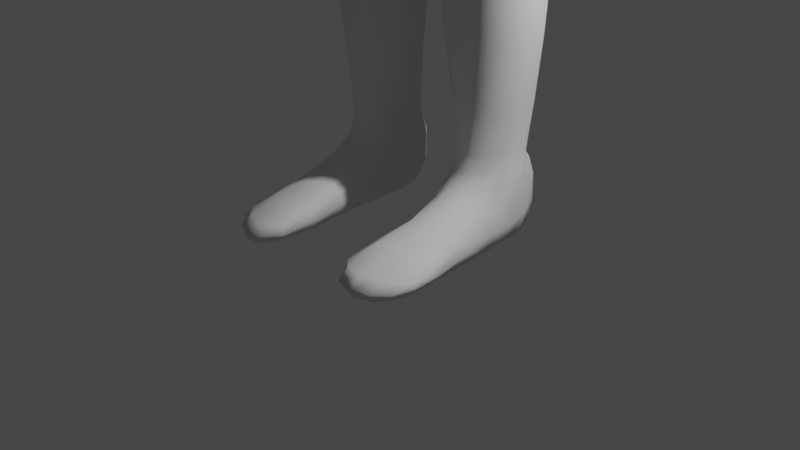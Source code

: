 # Source: HumanBodyMaleTemplateWithRig.blend  (saved by Blender 2.82.7; exported with 4.5.12 LTS)
import bpy
from mathutils import Matrix  # noqa: F401  (used for matrix-valued properties, if any)

bpy.ops.wm.read_factory_settings(use_empty=True)
scene = bpy.context.scene
scene.name = 'Scene'

# ---- collections
col_collection = bpy.data.collections.new('Collection'); scene.collection.children.link(col_collection)

# ---- world
world_world = bpy.data.worlds.new('World'); scene.world = world_world
world_world.use_nodes = True; world_world.node_tree.nodes.clear()
_N = world_world.node_tree.nodes; _L = world_world.node_tree.links
n0 = _N.new('ShaderNodeOutputWorld'); n0.name = 'World Output'; n0.location = (300, 300)
n1 = _N.new('ShaderNodeBackground'); n1.name = 'Background'; n1.location = (10, 300)
n1.inputs[0].default_value = (0.05088, 0.05088, 0.05088, 1.0)
_L.new(n1.outputs[0], n0.inputs[0])
n0.is_active_output = True
world_world.color = (0.05088, 0.05088, 0.05088)
world_world.use_sun_shadow = False
world_world.sun_shadow_jitter_overblur = 0.0

# ---- cameras
cam_camera = bpy.data.cameras.new('Camera')
cam_camera.clip_end = 100.0
cam_camera.ortho_scale = 7.314

# ---- lights
light_light = bpy.data.lights.new('Light', 'POINT')
light_light.transmission_factor = 0.0
light_light.energy = 1000.0
light_light.shadow_soft_size = 0.1
light_light.shadow_maximum_resolution = 0.006
light_light.use_absolute_resolution = True

# ---- meshes
me_roundcube_008 = bpy.data.meshes.new('Roundcube.008')
me_roundcube_008.from_pydata([(0.4348, 0.5788, -5.095), (0.2372, 0.7233, -5.077), (0.5024, 0.6144, -4.882), (0.289, 0.8053, -4.871), (0.557, 0.6695, -4.641), (0.3066, 0.913, -4.616), (0.58, 0.6632, -4.364), (0.3044, 0.9174, -4.29), (0.09257, -0.2877, -5.679), (0.1429, -0.7078, -5.487), (0.1932, -0.8046, -5.363), (0.1296, -0.8469, -4.899), (0.1393, -0.7304, -4.65), (0.06633, -0.6896, -4.422), (0.4774, -0.3949, -5.242), (0.5186, -0.1316, -5.191), (0.4964, 0.208, -5.166), (0.4762, 0.4554, -5.108), (0.5476, -0.3719, -5.022), (0.5888, -0.1406, -4.97), (0.5714, 0.2244, -5.016), (0.5672, 0.4532, -4.871), (0.5236, -0.5303, -4.666), (0.5944, -0.442, -4.572), (0.7258, 0.3792, -4.437), (0.6245, 0.5018, -4.626), (0.5844, -0.4426, -4.409), (0.6896, 0.1884, -4.261), (0.653, 0.4711, -4.351), (0.3792, -0.03855, -5.436), (0.6354, -0.06669, -4.046), (0.709, 0.2271, -4.378), (0.6481, 0.02647, -4.631), (0.5864, 0.6148, -4.142), (0.3204, 0.7582, -3.962), (0.3933, -0.1681, -5.404), (0.3543, -0.3596, -5.433), (0.6304, 0.4732, -4.072), (0.3511, 0.4977, -3.735), (0.6648, 0.1347, -4.004), (0.3774, 0.04237, -3.642), (0.5417, -0.5587, -4.275), (0.3038, -0.4153, -3.832), (0.4905, -0.5692, -4.136), (0.2297, -0.6362, -4.042), (0.1664, -0.7951, -4.782), (0.5575, -0.475, -4.777), (0.1626, -0.7458, -4.234), (0.4552, -0.6261, -4.214), (0.6237, -0.237, -4.65), (0.626, -0.2395, -4.364), (0.5769, -0.3376, -4.117), (0.209, -0.6625, -4.486), (0.1654, -0.6697, -4.436), (0.3761, -0.6133, -4.504), (0.4414, -0.5813, -4.472), (0.4557, -0.5785, -4.434), (0.4247, -0.5954, -4.402), (0.2016, -0.6793, -4.392), (0.3556, -0.6228, -4.38), (0.353, 0.6674, -5.083), (0.4072, 0.7338, -4.879), (0.4472, 0.8145, -4.633), (0.4646, 0.8069, -4.333), (0.4873, 0.683, -4.052), (0.2695, -0.548, -5.47), (0.179, -0.2431, -5.645), (0.3707, -0.6312, -5.292), (0.2912, -0.7266, -4.962), (0.3741, -0.6345, -4.836), (0.392, -0.6058, -4.081), (0.1168, -0.4854, -5.55), (0.5275, 0.4937, -3.876), (0.5762, 0.09013, -3.789), (0.477, -0.3659, -3.926), (0.348, -0.6307, -4.703), (0.3238, -0.6799, -4.201), (0.2882, -0.6494, -4.504), (0.2743, -0.67, -4.372), (0.4637, -0.5426, -4.576), (0.1677, -0.6473, -4.557), (0.1039, -0.6513, -4.425), (0.4969, -0.5608, -4.342), (0.5301, -0.5033, -4.426), (0.5268, -0.4944, -4.515), (0.1636, -0.6797, -4.312), (0.4197, -0.6073, -4.294), (0.297, -0.6549, -4.29), (0.3234, -0.6102, -4.598), (0.3208, -0.1122, -5.535), (0.2551, -0.1896, -5.593), (0.06584, -0.9432, -4.882), (0.06399, -0.9268, -4.787), (0.049, -0.829, -4.645), (0.02414, -0.7389, -4.425), (0.06384, -0.7591, -4.195), (0.08928, -0.66, -4.02), (0.3696, -0.7068, -5.097), (0.4474, -0.5223, -5.048), (0.3228, -0.7337, -5.233), (0.07192, -0.8845, -5.119), (0.1844, -0.8015, -5.289), (0.1708, -0.855, -5.117), (0.2238, -0.82, -5.129), (0.1844, -0.8352, -5.159), (0.08972, -0.8617, -5.191), (0.2346, -0.8114, -5.047), (0.1071, -0.8675, -5.012), (0.1494, -0.8201, -5.236), (0.2634, -0.7935, -5.189), (0.2989, -0.8011, -5.119), (0.1125, 0.754, -5.079), (0.1535, 0.8426, -4.876), (0.1552, 0.9661, -4.615), (0.1405, 0.9859, -4.267), (0.1455, 0.8121, -3.912), (0.7067, 0.3961, -4.614), (0.5196, 0.07146, -5.165), (0.1607, 0.5173, -3.666), (0.175, 0.01448, -3.577), (0.1334, -0.4439, -3.79), (0.3552, -0.1815, -3.704), (0.5333, -0.1277, -3.828), (0.2199, -0.39, -5.533), (0.3429, -0.1752, -5.466), (0.2967, -0.2772, -5.499), (0.1633, -0.2132, -3.648), (0.6094, 0.09303, -4.934), (0.7209, 0.2379, -4.764), (0.7546, 0.3605, -4.769), (0.7262, 0.2107, -4.645), (0.6463, 0.3699, -4.779), (0.8087, 0.3926, -4.6), (0.7441, 0.2104, -4.438), (0.6686, 0.0251, -4.335), (0.8141, 0.3574, -4.453), (0.486, 0.329, -5.141), (0.576, 0.3344, -4.961), (0.682, 0.3241, -4.268), (0.6586, 0.3242, -4.021), (0.3722, 0.263, -3.649), (0.5545, 0.2907, -3.801), (0.172, 0.252, -3.577), (0.7125, 0.3051, -4.388), (0.663, 0.32, -4.855), (0.7431, 0.3049, -4.815), (0.782, 0.2784, -4.405), (0.7093, 0.3027, -4.888), (0.7434, 0.3864, -4.802), (0.6718, 0.1943, -4.828), (0.6912, 0.1502, -4.606), (0.8054, 0.4261, -4.605), (0.7135, 0.1628, -4.412), (0.8164, 0.3822, -4.418), (0.7634, 0.2616, -4.372), (0.7269, 0.1943, -4.533), (0.7497, 0.2413, -4.626), (0.7599, 0.2487, -4.6), (0.7446, 0.2232, -4.581), (0.7433, 0.2685, -4.703), (0.7785, 0.3574, -4.691), (0.7357, 0.2424, -4.66), (0.7987, 0.3738, -4.59), (0.7553, 0.244, -4.473), (0.7888, 0.3497, -4.475), (0.7649, 0.3149, -4.726), (0.7797, 0.2932, -4.449), (0.7417, 0.2245, -4.521), (0.7547, 0.2652, -4.629), (0.7654, 0.2689, -4.588), (0.7552, 0.2477, -4.553), (0.7773, 0.2925, -4.565), (0.8072, 0.346, -4.55), (0.7989, 0.3224, -4.551), (0.7886, 0.3304, -4.631), (0.7804, 0.3614, -4.622), (0.7681, 0.2953, -4.631), (0.7894, 0.3066, -4.495), (0.7678, 0.2708, -4.516), (0.803, 0.3377, -4.498), (0.7583, 0.4111, -4.605), (0.7256, 0.3366, -4.417), (0.6774, 0.3618, -4.71), (0.7226, 0.3823, -4.519), (0.6568, 0.2799, -4.874), (0.7176, 0.3487, -4.866), (0.7753, 0.3801, -4.422), (0.7718, 0.4172, -4.714), (0.8149, 0.4175, -4.501), (0.7927, 0.3312, -4.375), (0.7145, 0.2061, -4.391), (0.7027, 0.3741, -4.79), (0.7162, 0.2643, -4.408), (0.6602, 0.3369, -4.789), (0.6813, 0.248, -4.886), (0.6799, 0.3009, -4.883), (0.7435, 0.285, -4.376), (0.7631, 0.335, -4.387), (0.6666, 0.2509, -4.884), (0.6882, 0.3391, -4.844), (0.7718, 0.4027, -4.505), (0.7306, 0.395, -4.706), (0.7259, 0.247, -4.389), (0.4132, 0.7499, -5.628), (0.1523, 0.934, -5.622), (0.3803, 0.07514, -5.846), (0.504, 0.5161, -5.64), (0.2224, -0.1081, -5.89), (0.2774, 0.865, -5.627), (0.06176, 0.9688, -5.615), (0.5775, 0.3383, -5.782), (0.0, 0.7779, -5.082), (0.0, 0.8622, -4.878), (0.0, 0.9817, -4.611), (0.0, 1.0, -4.258), (0.0, -0.3153, -5.697), (0.0, -0.7607, -5.493), (0.0, -0.8707, -5.374), (0.0, -0.8826, -4.939), (0.0, 0.8267, -3.901), (0.0, 0.5297, -3.653), (0.0, -0.00103, -3.557), (0.0, -0.4583, -3.783), (0.0, -0.6647, -4.009), (0.0, -0.5242, -5.564), (0.0, -1.005, -4.896), (0.0, -0.9676, -4.794), (0.0, -0.8743, -4.647), (0.0, -0.7531, -4.42), (0.0, -0.7576, -4.183), (0.0, -0.8441, -5.314), (0.0, -0.8583, -5.125), (0.0, -0.8446, -5.208), (0.0, -0.832, -5.266), (0.0, -0.8428, -5.009), (0.0, -0.2307, -3.633), (0.0, 0.2473, -3.557), (0.0, 0.9797, -5.619), (0.3635, 0.07325, -5.484), (0.3916, 0.2523, -5.491), (0.6933, 1.082, -5.996), (0.2884, 1.238, -6.113), (0.2821, -0.4082, -6.359), (1.181, 0.2932, -5.998), (0.9407, 1.037, -5.969), (1.117, 0.03143, -6.15), (0.475, 1.142, -6.007), (0.5644, -0.2918, -6.324), (0.8635, -0.127, -6.249), (0.1169, 1.252, -6.112), (1.066, 0.7492, -5.872), (0.0, 1.249, -6.147), (0.0, -0.4468, -6.416), (1.024, 1.07, -7.25), (0.9704, 0.924, -9.672), (0.7058, 1.067, -9.583), (0.7449, 1.23, -7.329), (0.1748, 1.387, -7.247), (0.1833, 1.078, -9.586), (0.0, 1.375, -7.257), (0.8441, -0.493, -8.0), (0.5548, -0.5064, -10.17), (0.5028, -0.592, -8.044), (1.079, -0.39, -7.874), (1.238, -0.2411, -9.996), (1.48, -0.07394, -7.442), (0.0, -0.6336, -8.025), (0.0, -0.5232, -10.49), (0.4131, 1.349, -7.205), (1.508, 0.2204, -7.479), (1.44, 0.5413, -7.427), (1.179, 0.6738, -9.782), (1.298, 0.8876, -7.245), (0.5956, 1.239, -6.292), (1.289, -0.2564, -6.596), (0.9756, 1.177, -6.378), (0.7907, 1.188, -6.348), (0.7389, -0.518, -6.758), (0.4171, -0.622, -6.804), (1.046, -0.3739, -6.679), (0.0, -0.6149, -6.823), (0.4395, 1.297, -6.286), (0.8842, 0.3315, -5.892), (0.6228, 0.1554, -5.975), (0.1927, -0.203, -6.124), (0.0, -0.3011, -6.175), (0.08564, 1.116, -5.812), (0.2002, 1.083, -5.815), (0.8313, 0.5629, -5.788), (0.7182, 0.7786, -5.763), (0.5395, 0.9142, -5.783), (0.3534, 1.007, -5.793), (0.0, 1.122, -5.831), (0.3848, -0.0512, -6.074), (1.353, 0.008355, -6.209), (1.842, -0.02607, -7.302), (1.655, 0.6918, -6.132), (1.533, 1.026, -6.146), (1.733, 0.3258, -6.186), (1.736, 0.08268, -6.27), (1.935, 0.05183, -6.488), (1.685, 1.056, -6.395), (2.413, 0.1036, -7.127), (2.474, 0.3838, -7.078), (2.39, 0.7283, -7.075), (2.178, 1.122, -7.107), (1.908, 0.6563, -6.404), (1.994, 0.3065, -6.439), (1.74, 0.2445, -7.413), (1.657, 0.6116, -7.436), (1.306, 0.3772, -6.001), (1.15, 1.106, -6.043), (1.252, 0.7887, -5.951), (1.51, -0.1964, -6.555), (1.603, 1.021, -7.31), (1.147, 1.204, -6.388), (2.191, -0.01671, -7.204), (1.557, 0.02833, -6.242), (1.505, 0.3566, -6.086), (1.43, 0.7682, -6.021), (1.861, 1.26, -7.216), (1.332, 1.095, -6.084), (1.738, -0.0968, -6.517), (1.381, 1.191, -6.381), (2.457, 0.07977, -7.628), (2.635, 0.1926, -7.489), (2.622, 0.8297, -7.386), (2.73, 0.4914, -7.418), (2.353, 1.196, -7.412), (2.037, 1.288, -7.562), (1.99, 0.357, -7.827), (1.845, 1.033, -7.749), (1.876, 0.7018, -7.819), (2.161, 0.1174, -7.764), (0.8626, 1.205, -6.683), (0.8372, -0.5993, -7.16), (0.4871, -0.7115, -7.209), (1.146, -0.4391, -7.059), (0.0, -0.7068, -7.206), (0.4334, 1.345, -6.558), (0.647, 1.283, -6.621), (1.385, -0.3034, -6.937), (1.051, 1.176, -6.705), (2.099, 0.07952, -6.686), (1.877, 1.069, -6.653), (2.099, 0.6614, -6.652), (2.173, 0.3225, -6.662), (1.254, 1.213, -6.699), (1.62, -0.2027, -6.816), (1.54, 1.215, -6.673), (1.881, -0.07908, -6.733), (0.6951, -0.004576, -6.117), (0.0, -0.3845, -6.262), (0.4298, -0.1817, -6.2), (0.9285, 0.1553, -6.01), (0.1942, -0.3174, -6.231), (0.0957, -0.4459, -6.38), (0.1934, -0.6336, -8.037), (0.1482, -0.5336, -10.43), (0.1611, -0.6469, -6.824), (0.06421, -0.2771, -6.164), (0.1851, -0.7389, -7.218), (0.05313, -0.377, -6.247), (0.08618, -0.1914, -5.844), (0.08923, -0.1919, -6.003), (0.0, -0.2177, -5.869), (0.0, -0.2246, -6.035), (0.1741, -0.1587, -5.775), (0.303, -0.03716, -5.65), (0.2378, -0.1334, -5.683), (0.3878, 0.1828, -5.647), (0.4528, -0.1495, -5.318), (0.4127, -0.3953, -5.361), (0.1698, -0.7967, -5.433), (0.3183, -0.6176, -5.406), (0.4232, 0.3017, -5.329), (0.0, -0.8614, -5.438), (0.421, 0.1579, -5.332), (0.4427, 0.02764, -5.319), (0.09136, 0.7647, -5.266), (0.0, 0.781, -5.268), (0.1995, 0.738, -5.268), (0.3089, 0.6862, -5.279), (0.3913, 0.6003, -5.296), (0.4293, 0.4656, -5.313), (0.06782, 0.8489, -5.444), (0.0, 0.8606, -5.444), (0.1605, 0.8187, -5.45), (0.272, 0.7595, -5.463), (0.3723, 0.6587, -5.475), (0.4242, 0.4828, -5.483), (0.9573, 0.9765, -7.636), (0.7238, 1.146, -7.71), (0.2086, 1.332, -7.743), (0.0, 1.326, -7.737), (0.7594, -0.5094, -8.259), (0.4326, -0.5998, -8.318), (1.029, -0.3988, -8.107), (1.345, -0.07815, -7.845), (0.0, -0.6262, -8.334), (0.4463, 1.274, -7.727), (1.36, 0.1715, -7.823), (1.283, 0.4618, -7.751), (1.146, 0.7537, -7.648), (0.1587, -0.633, -8.329), (0.992, 1.166, -7.031), (0.9131, -0.5847, -7.52), (0.5448, -0.7049, -7.569), (1.226, -0.4007, -7.39), (0.0, -0.7146, -7.544), (0.5205, 1.359, -6.973), (1.452, 1.161, -7.025), (1.739, 1.212, -6.976), (0.7476, 1.279, -7.04), (0.2648, 1.341, -6.556), (1.462, -0.2291, -7.239), (1.21, 1.104, -7.02), (2.238, 0.1175, -6.948), (2.055, 1.069, -6.927), (2.247, 0.682, -6.922), (2.311, 0.3554, -6.926), (1.722, -0.1262, -7.097), (2.012, -0.02397, -7.0), (0.2149, -0.7372, -7.571), (0.0, 1.07, -9.62), (0.3263, -0.5258, -10.3), (0.8042, -0.4717, -10.07), (0.404, 1.103, -9.588), (1.326, 0.01476, -9.941), (1.299, 0.3473, -9.895), (0.9447, 1.069, -10.07), (0.6465, 1.232, -9.973), (0.2889, 1.276, -9.97), (0.0, 1.303, -10.11), (0.5312, -0.475, -10.44), (0.31, -0.471, -10.64), (0.7484, -0.4574, -10.3), (1.206, -0.2426, -10.23), (0.0, -0.456, -10.84), (0.0, 1.212, -9.851), (1.34, 0.04498, -10.21), (1.319, 0.4675, -10.27), (1.178, 0.816, -10.19), (0.1524, -0.4754, -10.78), (0.9283, 0.696, -8.346), (0.2195, 1.077, -8.358), (0.6759, -0.5777, -8.926), (0.0, -0.6213, -9.06), (0.1608, -0.6388, -9.036), (0.7195, 0.8718, -8.316), (1.217, -0.2134, -8.703), (1.082, 0.4841, -8.419), (0.3955, -0.6331, -8.996), (0.9266, -0.4832, -8.82), (0.467, 1.009, -8.325), (1.238, 0.000492, -8.636), (0.0, 1.09, -8.391), (1.187, 0.2433, -8.524), (0.07609, 0.5362, -11.05), (0.1057, 0.1102, -11.12), (0.0, 0.5184, -11.0), (0.0, 0.1161, -11.08), (0.1028, 0.5671, -11.08), (0.1234, 0.1131, -11.1), (0.3613, 1.133, -10.78), (0.0, 1.107, -10.7), (0.0, 1.128, -10.73), (0.9643, 0.7221, -9.004), (0.2236, 0.9764, -9.056), (0.6346, -0.5483, -9.56), (0.0, -0.5666, -9.745), (0.1699, -0.576, -9.701), (0.3809, -0.5745, -9.636), (0.8997, -0.4902, -9.481), (0.4746, 0.9499, -8.993), (1.295, -0.02662, -9.279), (0.7362, 0.8703, -8.967), (1.258, -0.2445, -9.361), (1.141, 0.4898, -9.084), (0.0, 0.9723, -9.101), (1.252, 0.2271, -9.182), (0.9676, 1.027, -10.83), (0.9904, 0.9348, -10.91), (0.7133, 1.108, -10.82), (0.6418, 0.9983, -10.98), (0.07786, 0.8745, -10.93), (0.0, 0.8512, -10.87), (0.2531, 0.921, -10.97), (0.159, 1.209, -9.798), (0.0, 1.261, -10.44), (0.197, 1.271, -10.41), (1.096, 0.9682, -10.58), (1.213, 0.7695, -10.66), (0.5116, 1.245, -10.42), (0.8422, 1.15, -10.48), (0.68, 0.1267, -16.58), (0.5434, 0.2137, -16.58), (0.8286, 0.1464, -16.58), (0.9538, 0.2456, -16.58), (1.031, 0.3952, -16.57), (1.043, 0.5712, -16.59), (0.4579, 0.6658, -16.54), (0.4728, 0.4149, -16.59), (0.8934, 0.874, -16.52), (0.7353, 0.9326, -16.5), (0.5702, 0.8565, -16.51), (0.9978, 0.7507, -16.53), (0.1095, 1.345, -6.572), (0.0, 1.333, -6.613), (0.7369, 0.8369, -8.63), (1.233, -0.2319, -9.047), (1.116, 0.4579, -8.746), (0.0, 1.004, -8.746), (1.217, 0.2146, -8.855), (0.9538, 0.6759, -8.664), (0.2284, 0.9966, -8.7), (0.6633, -0.5639, -9.248), (0.0, -0.5934, -9.4), (0.1722, -0.6048, -9.367), (0.3968, -0.6025, -9.317), (0.9208, -0.4868, -9.158), (0.4812, 0.9464, -8.648), (1.259, -0.0235, -8.968), (0.9636, 0.8011, -9.333), (0.2033, 1.002, -9.354), (0.5951, -0.5285, -9.868), (0.0, -0.5441, -10.11), (0.153, -0.5564, -10.05), (0.3486, -0.554, -9.962), (0.854, -0.4829, -9.788), (0.446, 1.0, -9.301), (1.31, -0.007532, -9.59), (0.7225, 0.9465, -9.277), (1.25, -0.242, -9.665), (1.155, 0.5651, -9.421), (0.0, 0.9909, -9.391), (1.274, 0.2775, -9.515), (0.7137, 0.9936, -8.039), (1.252, -0.153, -8.326), (1.083, 0.5997, -8.095), (0.0, 1.211, -8.073), (1.205, 0.339, -8.187), (0.9221, 0.8173, -8.043), (0.2177, 1.205, -8.063), (0.6982, -0.5567, -8.599), (0.0, -0.633, -8.709), (0.151, -0.6497, -8.697), (0.3983, -0.6323, -8.668), (0.9555, -0.4485, -8.48), (0.46, 1.134, -8.048), (1.269, 0.07525, -8.281), (0.2187, -0.6731, -7.81), (0.5527, -0.6325, -7.817), (0.9215, -0.514, -7.762), (1.23, -0.3236, -7.62), (0.0, -0.669, -7.787), (1.218, -0.2776, -7.932), (0.1449, -0.2802, -11.03), (0.253, -0.3192, -10.87), (0.5356, -0.4436, -10.57), (0.8948, -0.4169, -10.29), (0.0, -0.2514, -11.05), (1.029, -0.399, -10.05), (1.084, -0.3989, -9.733), (1.141, -0.3275, -8.386), (1.109, -0.3732, -8.759), (1.116, -0.3864, -9.106), (1.117, -0.4, -9.43), (1.367, 0.05086, -10.62), (1.378, 0.3972, -10.72), (1.208, -0.2355, -10.62), (0.2483, -0.2767, -11.18), (0.5301, -0.4464, -10.91), (0.2708, 0.8598, -11.3), (0.09358, 0.5753, -11.35), (1.271, 0.6926, -10.98), (0.8954, -0.4147, -10.7), (0.1023, 0.1331, -11.34), (1.016, 0.8829, -11.19), (0.6357, 0.9419, -11.28), (1.221, -0.01583, -13.41), (1.277, 0.3121, -13.41), (0.6737, -0.4027, -13.49), (0.3826, 0.5536, -13.5), (0.4873, 0.7689, -13.46), (0.7494, 0.8152, -13.43), (1.031, 0.7313, -13.42), (1.215, 0.5575, -13.42), (0.5396, -0.1847, -13.53), (0.451, 0.1807, -13.53), (1.075, -0.3318, -13.42), (0.8763, -0.4645, -13.45), (1.248, 0.1591, -14.09), (1.256, 0.2604, -14.69), (1.166, 0.3395, -15.46), (1.084, 0.3876, -16.14), (1.116, -0.06152, -14.1), (1.132, 0.07806, -14.67), (1.058, 0.1752, -15.45), (0.9992, 0.2352, -16.14), (0.4948, -0.0205, -14.21), (0.4295, 0.08493, -14.78), (0.434, 0.1589, -15.49), (0.5175, 0.2063, -16.15), (0.4815, 0.9233, -14.13), (0.5122, 0.9539, -14.76), (0.5412, 0.9055, -15.46), (0.5783, 0.8797, -16.1), (1.02, 0.8945, -14.11), (1.027, 0.9337, -14.77), (0.9933, 0.9149, -15.49), (0.9399, 0.9, -16.11), (1.101, 0.566, -16.14), (1.188, 0.5355, -15.48), (1.277, 0.474, -14.72), (1.287, 0.4092, -14.11), (0.6783, 0.1147, -16.15), (0.6442, 0.05533, -15.47), (0.6814, -0.04148, -14.74), (0.724, -0.176, -14.19), (0.4442, 0.6801, -16.12), (0.3613, 0.6876, -15.48), (0.3132, 0.7014, -14.78), (0.3079, 0.664, -14.17), (1.054, 0.7496, -16.13), (1.131, 0.7392, -15.49), (1.196, 0.7042, -14.76), (1.206, 0.6554, -14.12), (0.8539, 0.1344, -16.14), (0.8719, 0.07154, -15.45), (0.9297, -0.03259, -14.7), (0.9369, -0.1816, -14.14), (0.4213, 0.4177, -16.15), (0.3186, 0.3959, -15.49), (0.2743, 0.3634, -14.8), (0.3128, 0.2974, -14.21), (0.7654, 0.9536, -16.1), (0.7811, 0.9852, -15.47), (0.7844, 1.046, -14.75), (0.7582, 1.015, -14.1), (1.165, 0.04468, -13.71), (1.299, 0.006525, -13.09), (1.043, -0.2305, -13.74), (1.137, -0.3215, -13.09), (0.5568, -0.1251, -13.83), (0.4349, -0.2039, -13.23), (0.4688, 0.8326, -13.71), (0.4462, 0.77, -13.22), (0.9827, 0.8038, -13.68), (1.081, 0.7252, -13.18), (1.358, 0.3327, -13.11), (1.215, 0.343, -13.7), (0.629, -0.4251, -13.16), (0.7047, -0.3181, -13.81), (0.3037, 0.5596, -13.25), (0.3569, 0.5941, -13.76), (1.291, 0.5707, -13.15), (1.153, 0.5937, -13.7), (0.8957, -0.4759, -13.11), (0.8804, -0.3564, -13.78), (0.3352, 0.1768, -13.26), (0.4287, 0.2217, -13.81), (0.7524, 0.8011, -13.2), (0.7241, 0.9059, -13.68), (1.439, 0.3868, -12.68), (1.459, 0.4219, -11.69), (1.426, 0.4061, -11.2), (1.402, 0.0625, -11.1), (1.423, 0.07265, -11.61), (1.374, 0.06801, -12.64), (1.232, -0.2478, -11.11), (1.245, -0.2572, -11.63), (1.201, -0.2542, -12.65), (0.913, -0.4505, -11.2), (0.9293, -0.4701, -11.73), (0.9267, -0.4392, -12.7), (0.6037, -0.4247, -12.78), (0.5584, -0.4852, -11.9), (0.5392, -0.4781, -11.39), (0.2477, -0.2736, -11.6), (0.2612, -0.2601, -12.07), (0.3438, -0.2099, -12.87), (0.09158, 0.1528, -11.74), (0.09721, 0.1763, -12.18), (0.2022, 0.1913, -12.93), (0.1958, 0.597, -12.93), (0.0961, 0.6192, -12.21), (0.08961, 0.5968, -11.76), (0.2814, 0.8634, -11.72), (0.295, 0.8755, -12.18), (0.3804, 0.8225, -12.91), (0.6524, 0.9401, -11.69), (0.6749, 0.9386, -12.13), (0.7394, 0.8585, -12.89), (1.049, 0.8853, -11.59), (1.085, 0.879, -12.03), (1.126, 0.7852, -12.85), (1.314, 0.6991, -11.4), (1.353, 0.7045, -11.86), (1.368, 0.6292, -12.77), (0.931, -0.4453, -12.24), (1.227, -0.2424, -12.16), (1.409, 0.08211, -12.13), (1.471, 0.417, -12.19), (0.5777, -0.4509, -12.36), (0.2879, -0.2303, -12.49), (0.128, 0.1937, -12.57), (0.1269, 0.6229, -12.59), (0.3262, 0.8664, -12.57), (0.7081, 0.9153, -12.53), (1.123, 0.8468, -12.45), (1.387, 0.6808, -12.32), (0.6859, -0.1371, -17.02), (0.5567, -0.04412, -17.04), (0.827, -0.1265, -17.02), (0.9528, -0.02841, -17.04), (1.054, 0.1554, -17.11), (1.059, 0.4767, -17.04), (0.4434, 0.6097, -17.06), (0.4708, 0.1866, -17.08), (0.8801, 1.008, -17.0), (0.7146, 1.086, -16.99), (0.5516, 0.919, -17.02), (1.003, 0.761, -17.05), (1.029, 0.4583, -17.51), (0.5493, 0.5668, -17.51), (0.881, 0.9467, -17.5), (0.7415, 1.024, -17.49), (0.6241, 0.8636, -17.5), (0.9814, 0.7197, -17.51), (0.7118, -0.4476, -17.15), (0.5763, -0.3942, -17.17), (0.8637, -0.4327, -17.16), (0.9966, -0.3537, -17.19), (1.093, -0.2486, -17.26), (0.4942, -0.289, -17.23), (0.7347, -0.8403, -17.27), (0.5698, -0.8223, -17.27), (0.9038, -0.8038, -17.28), (1.044, -0.7188, -17.31), (1.136, -0.6277, -17.36), (0.4555, -0.7557, -17.31), (1.094, -0.5873, -17.55), (0.5136, -0.7035, -17.54), (1.046, 0.1653, -17.52), (1.066, -0.1997, -17.54), (0.543, 0.1975, -17.51), (0.5548, -0.2409, -17.53), (1.087, -1.014, -17.4), (1.161, -0.8881, -17.41), (0.9437, -1.134, -17.39), (0.5797, -1.186, -17.37), (0.7613, -1.197, -17.38), (0.4605, -1.089, -17.37), (1.055, -1.104, -17.56), (1.103, -0.8962, -17.56), (0.9462, -1.24, -17.56), (0.6436, -1.268, -17.56), (0.7904, -1.307, -17.56), (0.5376, -1.071, -17.55), (0.3864, 0.369, -16.92), (0.5213, 0.1303, -16.89), (0.8143, 0.05321, -16.89), (0.9336, 0.1507, -16.89), (0.8739, 0.9346, -16.8), (0.7187, 0.9948, -16.79), (0.5536, 0.8766, -16.82), (0.4375, 0.6375, -16.86), (0.68, 0.03871, -16.89), (1.024, 0.3123, -16.9), (1.114, 0.5486, -16.87), (0.9886, 0.7514, -16.84), (0.7404, 0.7891, -17.59), (0.8809, 0.7275, -17.59), (0.7042, 0.524, -17.59), (0.8874, 0.4796, -17.59), (0.8573, 0.8928, -17.58), (0.7778, 0.9399, -17.58), (0.6954, 0.1886, -17.59), (0.704, -0.2194, -17.6), (0.8906, 0.1743, -17.59), (0.9044, -0.2047, -17.6), (0.6925, -0.6491, -17.6), (0.9197, -0.6043, -17.6), (0.9353, -0.9109, -17.6), (0.7121, -0.9785, -17.6), (0.7627, -1.163, -17.6), (0.8152, -1.229, -17.6), (0.9093, -1.191, -17.6), (0.933, -1.097, -17.6), (0.7168, 1.094, -17.27), (0.5617, 0.9177, -17.28), (1.019, 0.7468, -17.3), (0.8882, 1.007, -17.28), (0.4654, 0.5987, -17.31), (1.083, 0.4657, -17.32), (0.4361, -0.7342, -17.42), (1.163, -0.5945, -17.45), (1.129, -0.2081, -17.4), (1.102, 0.1639, -17.34), (0.4702, 0.2027, -17.33), (0.4899, -0.2555, -17.38), (0.592, -1.311, -17.46), (0.46, -1.118, -17.45), (0.7767, -1.338, -17.47), (1.171, -0.9031, -17.47), (1.103, -1.112, -17.48), (0.9617, -1.261, -17.48), (0.5524, 0.1873, -16.77), (0.9379, 0.2143, -16.77), (0.7252, 0.9418, -16.67), (0.4517, 0.6511, -16.73), (0.6802, 0.09918, -16.78), (1.022, 0.3725, -16.76), (0.9838, 0.7452, -16.71), (0.3902, 0.4103, -16.78), (0.8183, 0.1166, -16.77), (0.8784, 0.8589, -16.71), (0.564, 0.8533, -16.7), (1.094, 0.5652, -16.74), (3.186, 0.7255, -8.499), (3.115, 0.9618, -8.495), (2.999, 0.4595, -8.635), (3.143, 0.5413, -8.548), (2.7, 0.6884, -8.782), (2.827, 0.5067, -8.721), (2.959, 1.174, -8.541), (2.784, 1.256, -8.637), (2.674, 1.145, -8.726), (2.641, 0.9325, -8.78), (3.344, 0.6982, -8.643), (3.125, 0.4041, -8.822), (2.822, 0.6929, -9.044), (3.11, 1.167, -8.724), (2.799, 1.15, -8.97), (3.261, 0.9437, -8.648), (3.295, 0.4983, -8.706), (2.956, 0.4741, -8.943), (2.953, 1.253, -8.871), (2.761, 0.9448, -9.037), (3.027, 0.9547, -8.296), (3.056, 0.4849, -8.362), (2.701, 0.4373, -8.535), (2.607, 1.278, -8.399), (2.484, 0.8926, -8.571), (3.112, 0.6958, -8.31), (2.908, 0.3977, -8.451), (2.559, 0.6267, -8.577), (2.834, 1.195, -8.325), (2.499, 1.136, -8.514), (2.872, 0.9259, -7.868), (2.913, 0.3292, -7.976), (2.501, 0.2626, -8.234), (2.31, 1.322, -8.003), (2.22, 0.8134, -8.275), (2.988, 0.6077, -7.903), (2.759, 0.2206, -8.108), (2.335, 0.4946, -8.289), (2.612, 1.236, -7.893), (2.175, 1.115, -8.191), (3.714, 0.6361, -9.165), (3.504, 0.3936, -9.357), (3.216, 0.6219, -9.58), (3.46, 0.9958, -9.261), (3.176, 0.9943, -9.543), (3.614, 0.8205, -9.176), (3.675, 0.4798, -9.231), (3.335, 0.4398, -9.487), (3.331, 1.064, -9.421), (3.152, 0.8375, -9.604), (1.12, 0.4896, -5.895), (1.089, 0.3607, -5.944), (2.524, 0.1474, -7.307), (2.265, 1.161, -7.254), (2.506, 0.7819, -7.226), (2.324, 0.03285, -7.417), (2.018, 0.05861, -7.53), (1.868, 0.2985, -7.603), (1.77, 0.6568, -7.616), (2.602, 0.4411, -7.243), (1.949, 1.277, -7.391), (1.745, 1.015, -7.541), (2.744, 0.8761, -7.604), (2.769, 0.2506, -7.714), (2.325, 0.1781, -7.992), (2.156, 1.306, -7.762), (2.029, 0.7518, -8.032), (2.86, 0.5468, -7.641), (2.607, 0.1391, -7.856), (2.15, 0.4162, -8.048), (2.472, 1.217, -7.629), (1.986, 1.071, -7.957), (3.926, 0.5779, -9.671), (3.755, 0.4298, -9.827), (3.556, 0.594, -9.965), (3.772, 0.8292, -9.746), (3.548, 0.8321, -9.944), (3.886, 0.7137, -9.679), (3.873, 0.4717, -9.732), (3.635, 0.4753, -9.91), (3.656, 0.8725, -9.852), (3.52, 0.7317, -9.984), (3.453, 0.8851, -8.892), (3.496, 0.4719, -8.952), (3.138, 0.4471, -9.222), (3.148, 1.177, -9.149), (2.943, 0.8991, -9.329), (3.555, 0.6614, -8.88), (3.305, 0.3775, -9.085), (3.002, 0.6628, -9.329), (3.292, 1.095, -8.98), (2.981, 1.085, -9.262), (3.809, 0.4573, -9.983), (3.685, 0.5142, -10.06), (3.597, 0.7115, -10.11), (3.609, 0.6115, -10.1), (3.792, 0.7887, -9.977), (4.028, 0.522, -9.787), (3.927, 0.7391, -9.874), (4.034, 0.634, -9.794), (3.941, 0.4588, -9.879), (4.26, 0.5222, -10.65), (4.069, 0.548, -10.73), (3.897, 0.6914, -10.74), (3.908, 0.5791, -10.74), (4.052, 0.7062, -10.71), (4.243, 0.6968, -10.62), (4.463, 0.5342, -10.41), (4.39, 0.6856, -10.48), (4.451, 0.6725, -10.4), (4.414, 0.5211, -10.51), (4.3, 0.7144, -10.31), (4.377, 0.6368, -10.21), (4.305, 0.6576, -10.04), (4.195, 0.6162, -9.884), (3.634, 0.7117, -10.23), (3.663, 0.605, -10.35), (3.821, 0.6872, -10.64), (3.973, 0.7596, -10.58), (4.168, 0.7616, -10.47), (4.372, 0.5246, -10.25), (4.142, 0.5039, -9.844), (3.638, 0.6238, -10.23), (3.665, 0.6777, -10.34), (3.806, 0.6024, -10.62), (3.891, 0.4731, -10.12), (3.94, 0.4873, -10.3), (4.102, 0.4958, -10.42), (3.938, 0.5149, -10.53), (3.838, 0.5137, -10.37), (3.734, 0.5367, -10.23), (4.267, 0.4698, -10.25), (4.147, 0.4291, -10.12), (4.055, 0.444, -9.988), (4.504, 0.4723, -10.08), (4.489, 0.4836, -9.999), (4.443, 0.4654, -9.911), (4.476, 0.4264, -10.12), (4.392, 0.419, -9.873), (4.429, 0.3729, -10.1), (4.389, 0.3463, -10.02), (4.37, 0.3662, -9.922), (4.811, 0.3062, -10.11), (4.831, 0.301, -10.07), (4.822, 0.2972, -10.02), (4.8, 0.2661, -10.12), (4.835, 0.2469, -10.07), (4.815, 0.2545, -10.01), (4.768, 0.2329, -10.11), (4.782, 0.2153, -10.06), (4.781, 0.2223, -10.02), (4.194, 0.5286, -10.69), (3.991, 0.5716, -10.73), (3.975, 0.7074, -10.73), (3.886, 0.6327, -10.76), (4.157, 0.704, -10.66), (4.492, 0.6107, -10.4), (4.355, 0.5193, -10.58), (4.329, 0.6904, -10.55), (4.249, 0.6145, -10.68), (4.047, 0.6302, -10.75), (4.405, 0.6084, -10.54), (4.383, 0.6086, -10.58), (4.015, 0.6425, -10.74), (4.217, 0.6197, -10.68), (4.173, 0.4906, -10.34), (4.051, 0.7456, -10.02), (4.192, 0.7373, -10.14), (4.239, 0.7452, -10.39), (4.028, 0.4987, -10.47), (3.899, 0.7983, -10.13), (3.978, 0.7918, -10.31), (4.079, 0.7665, -10.52), (3.664, 0.779, -10.07), (3.732, 0.7814, -10.23), (3.86, 0.7743, -10.38), (3.889, 0.7372, -10.62), (3.859, 0.5457, -10.59), (4.505, 0.5319, -10.46), (4.444, 0.675, -10.53), (4.498, 0.6792, -10.47), (4.459, 0.5265, -10.53), (4.529, 0.6104, -10.44), (4.433, 0.6011, -10.56), (4.874, 0.5318, -11.01), (4.843, 0.6331, -11.07), (4.883, 0.6386, -11.04), (4.833, 0.5263, -11.04), (4.89, 0.5883, -11.02), (4.832, 0.5806, -11.06), (4.613, 0.5225, -10.74), (4.673, 0.5306, -10.69), (4.672, 0.6714, -10.72), (4.612, 0.6633, -10.77), (4.703, 0.6058, -10.69), (4.583, 0.5897, -10.77), (4.786, 0.5269, -10.85), (4.733, 0.6556, -10.94), (4.82, 0.6, -10.85), (4.725, 0.5187, -10.9), (4.794, 0.6637, -10.89), (4.699, 0.5838, -10.94), (4.631, 0.5181, -10.77), (4.696, 0.6687, -10.76), (4.603, 0.5862, -10.8), (4.692, 0.5262, -10.72), (4.636, 0.6605, -10.8), (4.724, 0.6024, -10.72), (4.585, 0.5204, -10.7), (4.639, 0.6734, -10.67), (4.554, 0.5901, -10.73), (4.644, 0.5282, -10.66), (4.579, 0.6653, -10.72), (4.673, 0.6059, -10.64), (4.767, 0.5245, -10.83), (4.71, 0.6567, -10.9), (4.801, 0.5997, -10.82), (4.706, 0.5163, -10.87), (4.771, 0.665, -10.86), (4.678, 0.5834, -10.91), (4.804, 0.5237, -10.88), (4.758, 0.6511, -10.97), (4.84, 0.5963, -10.88), (4.745, 0.5158, -10.93), (4.817, 0.659, -10.93), (4.721, 0.5807, -10.97), (4.521, 0.5193, -10.61), (4.569, 0.6761, -10.57), (4.491, 0.5921, -10.65), (4.576, 0.5259, -10.56), (4.51, 0.6685, -10.62), (4.603, 0.6063, -10.54), (4.668, 0.5116, -10.82), (4.734, 0.6643, -10.81), (4.639, 0.5807, -10.86), (4.73, 0.5198, -10.78), (4.672, 0.656, -10.85), (4.763, 0.5973, -10.77), (4.846, 0.5238, -10.95), (4.803, 0.6414, -11.03), (4.877, 0.5911, -10.95), (4.792, 0.5166, -10.99), (4.857, 0.6486, -10.99), (4.772, 0.5773, -11.02), (4.085, 0.6111, -10.78), (4.221, 0.6209, -10.71), (4.127, 0.5369, -10.76), (4.17, 0.6898, -10.72), (4.102, 0.6843, -10.76), (4.209, 0.5379, -10.73), (4.376, 0.5289, -10.65), (4.302, 0.6802, -10.68), (4.363, 0.6742, -10.63), (4.312, 0.5353, -10.7), (4.401, 0.6026, -10.63), (4.286, 0.614, -10.71), (4.725, 0.5375, -11.24), (4.71, 0.6424, -11.29), (4.749, 0.6378, -11.26), (4.685, 0.5422, -11.26), (4.749, 0.5886, -11.25), (4.692, 0.5951, -11.28), (4.454, 0.5381, -10.92), (4.513, 0.5311, -10.88), (4.532, 0.6633, -10.9), (4.473, 0.6704, -10.94), (4.552, 0.5944, -10.87), (4.435, 0.6084, -10.95), (4.631, 0.5288, -11.07), (4.6, 0.6644, -11.13), (4.675, 0.5903, -11.06), (4.572, 0.5358, -11.1), (4.659, 0.6574, -11.09), (4.557, 0.6041, -11.14), (4.473, 0.5343, -10.95), (4.557, 0.661, -10.94), (4.456, 0.6055, -10.98), (4.533, 0.5272, -10.91), (4.498, 0.6681, -10.98), (4.574, 0.5913, -10.9), (4.425, 0.5361, -10.88), (4.497, 0.6649, -10.84), (4.405, 0.6084, -10.9), (4.484, 0.5291, -10.84), (4.438, 0.6719, -10.88), (4.521, 0.5945, -10.82), (4.612, 0.5265, -11.04), (4.575, 0.6653, -11.1), (4.654, 0.5896, -11.03), (4.552, 0.5336, -11.08), (4.635, 0.6583, -11.06), (4.535, 0.6037, -11.11), (4.651, 0.5267, -11.1), (4.625, 0.6602, -11.17), (4.695, 0.5876, -11.1), (4.593, 0.5334, -11.14), (4.683, 0.6534, -11.13), (4.58, 0.6011, -11.17), (4.363, 0.5341, -10.78), (4.426, 0.6675, -10.73), (4.34, 0.6091, -10.8), (4.422, 0.5272, -10.74), (4.367, 0.6743, -10.77), (4.455, 0.5958, -10.72), (4.511, 0.5287, -11.02), (4.596, 0.6572, -11.0), (4.494, 0.601, -11.05), (4.571, 0.5215, -10.98), (4.536, 0.6643, -11.04), (4.615, 0.5867, -10.97), (4.694, 0.5281, -11.18), (4.671, 0.6508, -11.24), (4.734, 0.5851, -11.17), (4.642, 0.5342, -11.21), (4.724, 0.6448, -11.21), (4.632, 0.5969, -11.24), (4.498, 0.5455, -11.25), (4.465, 0.6466, -11.3), (4.505, 0.6526, -11.28), (4.458, 0.5396, -11.27), (4.512, 0.6023, -11.26), (4.456, 0.594, -11.29), (4.255, 0.5317, -10.96), (4.314, 0.5405, -10.92), (4.311, 0.6812, -10.95), (4.253, 0.6724, -10.99), (4.341, 0.6159, -10.92), (4.226, 0.5985, -10.99), (4.417, 0.5388, -11.09), (4.364, 0.667, -11.17), (4.449, 0.6124, -11.09), (4.358, 0.53, -11.13), (4.422, 0.6759, -11.13), (4.332, 0.5949, -11.16), (4.272, 0.5275, -10.99), (4.333, 0.679, -10.98), (4.244, 0.5954, -11.02), (4.331, 0.5363, -10.95), (4.274, 0.6701, -11.02), (4.361, 0.6129, -10.95), (4.231, 0.529, -10.92), (4.28, 0.6827, -10.9), (4.199, 0.5981, -10.95), (4.29, 0.5381, -10.89), (4.222, 0.6738, -10.94), (4.315, 0.6159, -10.88), (4.4, 0.5362, -11.06), (4.342, 0.6678, -11.13), (4.431, 0.6117, -11.06), (4.341, 0.5273, -11.1), (4.401, 0.6767, -11.09), (4.313, 0.5941, -11.14), (4.434, 0.5361, -11.12), (4.387, 0.663, -11.2), (4.467, 0.6091, -11.12), (4.377, 0.5275, -11.16), (4.444, 0.6716, -11.16), (4.353, 0.5922, -11.19), (4.179, 0.5273, -10.84), (4.22, 0.6848, -10.8), (4.14, 0.599, -10.86), (4.244, 0.5363, -10.8), (4.16, 0.6759, -10.84), (4.262, 0.6169, -10.79), (4.306, 0.5218, -11.05), (4.367, 0.6753, -11.04), (4.277, 0.5907, -11.08), (4.366, 0.5307, -11.01), (4.308, 0.6663, -11.08), (4.397, 0.6085, -11.0), (4.472, 0.537, -11.19), (4.429, 0.6542, -11.26), (4.501, 0.6047, -11.19), (4.42, 0.5291, -11.22), (4.481, 0.662, -11.23), (4.4, 0.5898, -11.25), (3.993, 0.5786, -10.76), (3.924, 0.6877, -10.79), (3.984, 0.6952, -10.77), (3.93, 0.5726, -10.78), (4.016, 0.6407, -10.76), (3.9, 0.6277, -10.79), (4.194, 0.5549, -11.18), (4.166, 0.6374, -11.23), (4.198, 0.6421, -11.21), (4.161, 0.5501, -11.2), (4.204, 0.601, -11.19), (4.158, 0.5943, -11.22), (4.037, 0.5543, -10.96), (4.086, 0.5614, -10.93), (4.084, 0.6768, -10.96), (4.036, 0.6697, -10.98), (4.109, 0.6232, -10.93), (4.013, 0.6093, -10.98), (4.148, 0.5544, -11.06), (4.102, 0.6592, -11.12), (4.173, 0.6144, -11.07), (4.099, 0.5473, -11.08), (4.151, 0.6663, -11.1), (4.077, 0.6004, -11.11), (4.047, 0.55, -10.98), (4.097, 0.6738, -10.98), (4.024, 0.6056, -11.01), (4.096, 0.5571, -10.95), (4.049, 0.6666, -11.01), (4.121, 0.6196, -10.96), (4.02, 0.5539, -10.93), (4.065, 0.6797, -10.92), (3.994, 0.6109, -10.95), (4.069, 0.561, -10.9), (4.016, 0.6728, -10.94), (4.092, 0.6245, -10.9), (4.137, 0.5531, -11.04), (4.09, 0.661, -11.09), (4.163, 0.6148, -11.04), (4.088, 0.5459, -11.07), (4.138, 0.6682, -11.07), (4.065, 0.6007, -11.09), (4.157, 0.5511, -11.08), (4.116, 0.6547, -11.15), (4.184, 0.6106, -11.09), (4.11, 0.5442, -11.11), (4.164, 0.6616, -11.12), (4.089, 0.5971, -11.14), (3.975, 0.5582, -10.85), (4.023, 0.6854, -10.84), (3.947, 0.6164, -10.87), (4.029, 0.5656, -10.83), (3.97, 0.6788, -10.86), (4.052, 0.6295, -10.83), (4.067, 0.5433, -11.02), (4.118, 0.6689, -11.03), (4.044, 0.5999, -11.05), (4.116, 0.5505, -11.0), (4.069, 0.6616, -11.05), (4.142, 0.6141, -11.0), (4.179, 0.5496, -11.14), (4.142, 0.6453, -11.19), (4.202, 0.6048, -11.14), (4.136, 0.5433, -11.16), (4.185, 0.6516, -11.17), (4.119, 0.5928, -11.19), (4.525, 0.4176, -9.936), (4.553, 0.4333, -10.01), (4.466, 0.3116, -10.02), (4.461, 0.3299, -9.939), (4.494, 0.3341, -10.09), (4.532, 0.3827, -10.11), (4.485, 0.3762, -9.903), (4.558, 0.4232, -10.08), (4.621, 0.3982, -10.03), (4.546, 0.3006, -9.962), (4.564, 0.3056, -10.09), (4.571, 0.3435, -9.933), (4.604, 0.3843, -9.962), (4.544, 0.2846, -10.03), (4.596, 0.3505, -10.11), (4.621, 0.3888, -10.09), (4.737, 0.3516, -10.06), (4.677, 0.2537, -9.996), (4.675, 0.2631, -10.11), (4.705, 0.2939, -9.976), (4.728, 0.3367, -9.999), (4.667, 0.2414, -10.05), (4.703, 0.3059, -10.13), (4.727, 0.3448, -10.11), (4.254, 0.4822, -9.846), (4.425, 0.5535, -10.11), (4.401, 0.4878, -10.17), (4.334, 0.4302, -10.14), (4.221, 0.4199, -9.927), (4.265, 0.3966, -10.04), (4.323, 0.5493, -9.883), (4.397, 0.5719, -9.998), (4.012, 0.4686, -10.26), (4.074, 0.4498, -10.2), (3.727, 0.682, -10.48), (3.72, 0.6052, -10.48), (3.783, 0.7407, -10.45), (3.766, 0.545, -10.45), (4.138, 0.7754, -10.23), (4.073, 0.7937, -10.29), (3.966, 0.4594, -10.15), (4.019, 0.449, -10.11), (3.713, 0.7307, -10.33), (3.705, 0.5493, -10.34), (4.067, 0.7791, -10.13), (4.012, 0.7953, -10.17), (3.867, 0.5722, -10.69), (4.183, 0.4912, -10.54), (4.408, 0.5141, -10.33), (4.007, 0.5134, -10.64), (4.341, 0.4875, -10.38), (4.266, 0.4893, -10.46), (4.105, 0.4949, -10.59), (3.931, 0.5416, -10.67), (3.755, 0.7698, -9.455), (3.787, 0.4783, -9.503), (3.504, 0.4487, -9.72), (3.501, 0.9653, -9.662), (3.353, 0.785, -9.833), (3.828, 0.6129, -9.446), (3.65, 0.4079, -9.611), (3.409, 0.5998, -9.798), (3.62, 0.9099, -9.526), (3.37, 0.9133, -9.781), (0.4265, -0.5664, -4.54), (0.4655, -0.5672, -4.372), (0.4841, -0.5262, -4.495), (0.3979, -0.6065, -4.342), (0.2884, -0.6534, -4.339), (0.3089, -0.6191, -4.555), (0.1848, -0.6453, -4.523), (0.1346, -0.6511, -4.43), (0.4927, -0.5309, -4.432), (0.1769, -0.6701, -4.352)], [], [(60, 1, 3, 61), (111, 211, 212, 112), (61, 3, 5, 62), (112, 212, 213, 113), (62, 5, 7, 63), (113, 213, 214, 114), (63, 7, 34, 64), (114, 214, 219, 115), (371, 372, 36, 35), (45, 11, 68, 69), (10, 101, 230, 217), (218, 11, 91, 225), (67, 99, 101, 10), (12, 13, 94, 93), (13, 47, 95, 94), (14, 15, 19, 18), (117, 16, 20, 127), (136, 17, 21, 137), (17, 0, 2, 21), (18, 19, 49, 46), (27, 134, 152, 190, 31), (21, 2, 4, 25), (25, 28, 24, 183, 116), (201, 180, 151, 187), (25, 4, 6, 28), (134, 27, 39, 30), (138, 28, 37, 139), (28, 6, 33, 37), (374, 373, 9, 65), (373, 376, 216, 9), (378, 29, 238, 377), (73, 40, 121, 122), (119, 221, 235, 126), (39, 73, 122, 30), (64, 34, 38, 72), (115, 219, 220, 118), (141, 140, 40, 73), (142, 236, 221, 119), (122, 121, 42, 74), (126, 235, 222, 120), (74, 42, 44, 70), (120, 222, 223, 96), (11, 45, 92, 91), (75, 12, 45, 69), (47, 44, 96, 95), (76, 48, 43, 70), (23, 22, 46, 49), (26, 23, 49, 50), (41, 26, 50, 51), (48, 41, 51, 43), (1331, 1326, 54, 77), (1333, 1332, 52, 53), (1334, 1327, 57, 56), (1326, 1328, 55, 54), (1335, 1333, 53, 58), (1327, 1329, 59, 57), (1328, 1334, 56, 55), (1330, 1335, 58, 78), (1329, 1330, 78, 59), (1332, 1331, 77, 52), (47, 76, 70, 44), (22, 75, 69, 46), (51, 74, 70, 43), (30, 122, 74, 51), (139, 141, 73, 39), (33, 64, 72, 37), (40, 119, 126, 121), (372, 374, 65, 36), (69, 68, 97, 98), (98, 97, 99, 67), (125, 36, 65, 123), (6, 63, 64, 33), (4, 62, 63, 6), (2, 61, 62, 4), (0, 60, 61, 2), (77, 54, 59, 78), (78, 58, 52, 77), (54, 55, 57, 59), (56, 57, 55), (52, 58, 53), (12, 75, 88, 80), (48, 76, 87, 86), (76, 47, 85, 87), (23, 26, 83, 84), (41, 48, 86, 82), (47, 13, 81, 85), (22, 23, 84, 79), (26, 41, 82, 83), (13, 12, 80, 81), (75, 22, 79, 88), (124, 35, 36, 125), (225, 91, 92, 226), (227, 93, 94, 228), (228, 94, 95, 229), (93, 227, 226, 92), (45, 12, 93, 92), (42, 120, 96, 44), (46, 69, 98, 18), (98, 67, 14, 18), (106, 107, 100, 102), (108, 109, 104, 105), (233, 108, 105, 232), (107, 234, 231, 100), (109, 110, 103, 104), (110, 106, 102, 103), (231, 232, 105, 100), (100, 105, 104, 102), (103, 102, 104), (97, 68, 106, 110), (99, 97, 110, 109), (11, 218, 234, 107), (230, 101, 108, 233), (101, 99, 109, 108), (68, 11, 107, 106), (121, 126, 120, 42), (140, 142, 119, 40), (34, 115, 118, 38), (7, 114, 115, 34), (5, 113, 114, 7), (3, 112, 113, 5), (1, 111, 112, 3), (229, 95, 96, 223), (50, 134, 30, 51), (49, 32, 134, 50), (19, 127, 32, 49), (15, 117, 127, 19), (65, 9, 71, 123), (9, 216, 224, 71), (127, 149, 150, 32), (32, 150, 152, 134), (137, 21, 131, 193, 144), (200, 186, 153, 188), (199, 191, 148, 185), (21, 25, 116, 182, 131), (138, 27, 31, 192, 143), (28, 138, 143, 181, 24), (198, 195, 147, 194), (184, 198, 149, 127, 20, 137, 144), (38, 118, 142, 140), (37, 72, 141, 139), (118, 220, 236, 142), (72, 38, 140, 141), (27, 138, 139, 39), (197, 196, 154, 189), (16, 136, 137, 20), (129, 145, 147, 185, 148), (128, 130, 150, 149), (132, 129, 148, 187, 151), (155, 133, 152, 150), (135, 132, 151, 188, 153), (146, 135, 153, 189, 154), (145, 128, 149, 194, 147), (133, 146, 154, 152), (158, 130, 156, 157), (155, 150, 130, 158), (158, 157, 169, 170), (129, 132, 162, 160), (128, 145, 165, 159), (156, 130, 161, 168), (133, 155, 167, 163), (157, 156, 168, 169), (145, 129, 160, 165), (146, 133, 163, 166), (132, 135, 164, 162), (155, 158, 170, 167), (130, 128, 159, 161), (135, 146, 166, 164), (177, 178, 171, 173), (179, 177, 173, 172), (175, 172, 173, 174), (174, 173, 171, 176), (165, 174, 176, 159), (160, 175, 174, 165), (24, 164, 179, 172, 175, 116, 183), (182, 193, 131), (164, 166, 177, 179), (166, 163, 178, 177), (163, 167, 170, 178), (169, 171, 178, 170), (169, 168, 176, 171), (159, 176, 168, 161), (116, 175, 160, 129, 144, 193, 182), (186, 197, 189, 153), (24, 181, 197, 186), (181, 143, 196, 197), (149, 198, 194), (184, 144, 195, 198), (195, 199, 185, 147), (144, 193, 199, 195), (193, 131, 191, 199), (180, 200, 188, 151), (116, 183, 200, 180), (183, 24, 186, 200), (191, 201, 187, 148), (131, 182, 201, 191), (182, 116, 180, 201), (143, 192, 202, 196), (192, 31, 190, 202), (196, 202, 190, 152, 154), (354, 351, 248, 245), (362, 352, 252, 356), (248, 247, 277, 279), (286, 287, 241, 249), (289, 288, 250, 244), (290, 289, 244, 240), (287, 291, 246, 241), (291, 290, 240, 246), (292, 286, 249, 251), (353, 355, 242, 247), (529, 525, 261, 426), (410, 413, 256, 268), (530, 532, 255, 427), (531, 533, 264, 428), (405, 416, 272, 253), (523, 534, 271, 254), (534, 536, 429, 271), (536, 531, 428, 429), (524, 530, 427, 258), (279, 277, 335, 337), (423, 409, 555, 551), (527, 526, 267, 358), (415, 408, 554, 265), (533, 563, 562, 264), (406, 407, 552, 553), (525, 528, 425, 261), (535, 524, 258, 424), (413, 405, 253, 256), (532, 523, 254, 255), (246, 240, 276, 273), (247, 242, 278, 277), (245, 248, 279, 274), (356, 252, 280, 359), (240, 244, 275, 276), (241, 246, 273, 281), (282, 283, 351, 354), (360, 285, 352, 362), (237, 209, 286, 292), (208, 203, 290, 291), (204, 208, 291, 287), (282, 870, 250, 288), (203, 206, 289, 290), (206, 210, 288, 289), (209, 204, 287, 286), (406, 553, 554, 408), (293, 284, 355, 353), (881, 880, 329, 331), (422, 316, 302, 417), (318, 317, 299, 298), (874, 879, 327, 326), (319, 318, 298, 296), (321, 319, 296, 297), (345, 306, 307, 346), (297, 296, 306, 301), (307, 298, 299, 300), (420, 417, 302, 303), (418, 419, 304, 305), (298, 307, 306, 296), (317, 322, 300, 299), (872, 875, 324, 325), (323, 321, 297, 301), (349, 323, 301, 344), (342, 275, 315, 347), (275, 244, 311, 315), (270, 272, 314, 309), (245, 274, 313, 294), (244, 250, 312, 311), (354, 245, 243, 871), (269, 270, 309, 308), (282, 354, 871, 870), (415, 265, 295, 421), (265, 269, 308, 295), (347, 315, 323, 349), (315, 311, 321, 323), (873, 874, 326, 328), (294, 313, 322, 317), (311, 312, 319, 321), (312, 310, 318, 319), (875, 876, 333, 324), (310, 294, 317, 318), (421, 295, 316, 422), (877, 878, 332, 330), (880, 873, 328, 329), (878, 881, 331, 332), (879, 872, 325, 327), (876, 877, 330, 333), (313, 348, 350, 322), (411, 347, 349, 412), (274, 341, 348, 313), (416, 342, 347, 411), (412, 349, 344, 418), (301, 306, 345, 344), (307, 300, 343, 346), (419, 345, 346, 420), (322, 350, 343, 300), (273, 276, 334, 340), (293, 353, 351, 283), (277, 278, 336, 335), (274, 279, 337, 341), (359, 280, 338, 361), (276, 275, 342, 334), (281, 273, 340, 339), (278, 359, 361, 336), (284, 360, 362, 355), (242, 356, 359, 278), (528, 527, 358, 425), (407, 423, 551, 552), (355, 362, 356, 242), (364, 366, 285, 360), (205, 207, 284, 293), (8, 215, 365, 363), (363, 365, 366, 364), (284, 207, 364, 360), (90, 66, 367, 369), (66, 90, 125, 123), (363, 364, 207, 367), (368, 89, 90, 369), (123, 71, 8, 66), (367, 207, 368, 369), (238, 29, 89, 368), (207, 205, 370, 368), (368, 370, 239, 238), (8, 71, 224, 215), (367, 66, 8, 363), (90, 89, 124, 125), (35, 124, 89, 29), (371, 378, 117, 15), (375, 377, 238, 239), (386, 385, 209, 237), (385, 387, 204, 209), (387, 388, 208, 204), (388, 389, 203, 208), (390, 206, 203, 389), (136, 16, 377, 375), (35, 29, 378, 371), (14, 67, 374, 372), (117, 378, 377, 16), (10, 217, 376, 373), (67, 10, 373, 374), (15, 14, 372, 371), (17, 384, 383, 0), (60, 0, 383, 382), (1, 60, 382, 381), (111, 1, 381, 379), (211, 111, 379, 380), (17, 136, 375, 384), (384, 390, 389, 383), (382, 383, 389, 388), (381, 382, 388, 387), (379, 381, 387, 385), (380, 379, 385, 386), (239, 390, 384, 375), (288, 210, 283, 282), (210, 206, 370, 205), (370, 206, 390, 239), (353, 247, 248, 351), (293, 283, 210, 205), (262, 357, 404, 396), (256, 253, 391, 392), (259, 257, 393, 394), (260, 262, 396, 395), (265, 554, 556, 398), (357, 266, 399, 404), (257, 268, 400, 393), (270, 269, 401, 402), (272, 270, 402, 403), (253, 272, 403, 391), (269, 265, 398, 401), (268, 256, 392, 400), (263, 260, 395, 397), (336, 361, 423, 407), (304, 419, 420, 303), (320, 412, 418, 305), (272, 416, 411, 314), (314, 411, 412, 320), (348, 421, 422, 350), (341, 415, 421, 348), (344, 345, 419, 418), (346, 343, 417, 420), (350, 422, 417, 343), (335, 406, 408, 337), (340, 334, 405, 413), (268, 414, 339, 410), (335, 336, 407, 406), (341, 337, 408, 415), (361, 338, 409, 423), (414, 241, 281, 339), (334, 342, 416, 405), (339, 340, 413, 410), (358, 267, 438, 443), (432, 427, 255, 431), (425, 358, 443, 435), (264, 562, 560, 437), (424, 258, 488, 439), (261, 425, 435, 434), (428, 264, 437, 440), (426, 261, 434, 436), (254, 271, 442, 430), (439, 488, 432, 433), (271, 429, 441, 442), (255, 254, 430, 431), (429, 428, 440, 441), (547, 546, 448, 452), (537, 542, 444, 449), (540, 543, 445, 456), (544, 547, 452, 446), (538, 564, 565, 450), (546, 545, 447, 448), (543, 549, 454, 445), (541, 550, 455, 457), (539, 541, 457, 451), (542, 539, 451, 444), (550, 538, 450, 455), (549, 537, 449, 454), (548, 544, 446, 453), (459, 557, 561, 461), (463, 558, 557, 459), (487, 462, 458, 485), (462, 463, 459, 458), (485, 458, 460, 486), (458, 459, 461, 460), (490, 466, 465, 489), (490, 432, 431, 493), (519, 518, 471, 472), (509, 514, 467, 476), (512, 515, 468, 479), (516, 519, 472, 469), (510, 566, 567, 477), (518, 517, 470, 471), (515, 521, 474, 468), (513, 522, 475, 480), (511, 513, 480, 478), (514, 511, 478, 467), (522, 510, 477, 475), (521, 509, 476, 474), (520, 516, 469, 473), (491, 492, 482, 481), (481, 482, 484, 483), (466, 485, 486, 465), (464, 487, 485, 466), (484, 487, 464, 483), (488, 258, 427, 432), (491, 481, 483, 494), (493, 494, 483, 464), (431, 430, 494, 493), (442, 491, 494, 430), (442, 441, 492, 491), (466, 490, 493, 464), (432, 490, 489, 433), (612, 595, 499, 500), (595, 599, 498, 499), (616, 603, 496, 495), (620, 607, 505, 501), (624, 612, 500, 506), (628, 616, 495, 497), (632, 620, 501, 502), (636, 611, 503, 504), (607, 636, 504, 505), (611, 624, 506, 503), (603, 632, 502, 496), (599, 628, 497, 498), (508, 507, 257, 259), (251, 249, 507, 508), (257, 507, 414, 268), (249, 241, 414, 507), (453, 446, 516, 520), (454, 449, 509, 521), (455, 450, 510, 522), (444, 451, 511, 514), (451, 457, 513, 511), (457, 455, 522, 513), (445, 454, 521, 515), (448, 447, 517, 518), (450, 565, 566, 510), (446, 452, 519, 516), (456, 445, 515, 512), (449, 444, 514, 509), (452, 448, 518, 519), (472, 471, 527, 528), (476, 467, 523, 532), (479, 468, 524, 535), (469, 472, 528, 525), (477, 567, 563, 533), (471, 470, 526, 527), (468, 474, 530, 524), (480, 475, 531, 536), (478, 480, 536, 534), (467, 478, 534, 523), (475, 477, 533, 531), (474, 476, 532, 530), (473, 469, 525, 529), (397, 395, 544, 548), (400, 392, 537, 549), (401, 398, 538, 550), (391, 403, 539, 542), (403, 402, 541, 539), (402, 401, 550, 541), (393, 400, 549, 543), (404, 399, 545, 546), (398, 556, 564, 538), (395, 396, 547, 544), (394, 393, 543, 540), (392, 391, 542, 537), (396, 404, 546, 547), (357, 262, 552, 551), (262, 260, 553, 552), (260, 263, 554, 553), (266, 357, 551, 555), (263, 397, 556, 554), (435, 443, 557, 558), (434, 435, 558, 559), (436, 434, 559, 560), (443, 438, 561, 557), (426, 436, 560, 562), (529, 426, 562, 563), (548, 453, 565, 564), (520, 473, 567, 566), (453, 520, 566, 565), (473, 529, 563, 567), (397, 548, 564, 556), (437, 560, 576, 570), (558, 463, 577, 571), (482, 492, 575, 578), (487, 484, 579, 573), (484, 482, 578, 579), (463, 462, 574, 577), (560, 559, 572, 576), (492, 441, 569, 575), (462, 487, 573, 574), (559, 558, 571, 572), (440, 437, 570, 568), (441, 440, 568, 569), (642, 659, 631, 596), (644, 661, 635, 600), (648, 657, 627, 608), (646, 663, 639, 604), (663, 648, 608, 639), (661, 655, 623, 635), (659, 653, 619, 631), (657, 651, 615, 627), (655, 646, 604, 623), (653, 644, 600, 619), (640, 642, 596, 592), (651, 640, 592, 615), (676, 681, 645, 652), (596, 631, 630, 597), (597, 630, 629, 598), (598, 629, 628, 599), (685, 690, 647, 654), (600, 635, 634, 601), (601, 634, 633, 602), (602, 633, 632, 603), (699, 664, 650, 656), (608, 627, 626, 609), (609, 626, 625, 610), (610, 625, 624, 611), (693, 696, 649, 662), (604, 639, 638, 605), (605, 638, 637, 606), (606, 637, 636, 607), (696, 699, 656, 649), (639, 608, 609, 638), (638, 609, 610, 637), (637, 610, 611, 636), (640, 651, 581, 580), (635, 623, 622, 634), (634, 622, 621, 633), (633, 621, 620, 632), (684, 685, 654, 660), (631, 619, 618, 630), (630, 618, 617, 629), (629, 617, 616, 628), (675, 676, 652, 658), (627, 615, 614, 626), (626, 614, 613, 625), (625, 613, 612, 624), (690, 693, 662, 647), (623, 604, 605, 622), (622, 605, 606, 621), (621, 606, 607, 620), (681, 684, 660, 645), (619, 600, 601, 618), (618, 601, 602, 617), (617, 602, 603, 616), (672, 675, 658, 643), (592, 596, 597, 593), (593, 597, 598, 594), (594, 598, 599, 595), (669, 672, 643, 641), (615, 592, 593, 614), (614, 593, 594, 613), (613, 594, 595, 612), (591, 590, 643, 658), (589, 588, 645, 660), (587, 586, 649, 656), (585, 584, 647, 662), (586, 585, 662, 649), (583, 589, 660, 654), (582, 591, 658, 652), (581, 587, 656, 650), (584, 583, 654, 647), (588, 582, 652, 645), (590, 580, 641, 643), (580, 581, 650, 641), (664, 669, 641, 650), (642, 640, 580, 590), (644, 653, 582, 588), (646, 655, 583, 584), (651, 657, 587, 581), (653, 659, 591, 582), (655, 661, 589, 583), (648, 663, 585, 586), (663, 646, 584, 585), (657, 648, 586, 587), (661, 644, 588, 589), (659, 642, 590, 591), (569, 568, 667, 666), (666, 667, 668, 665), (703, 702, 669, 664), (568, 570, 670, 667), (667, 670, 671, 668), (702, 701, 672, 669), (570, 576, 673, 670), (670, 673, 674, 671), (701, 700, 675, 672), (571, 577, 682, 679), (679, 682, 683, 680), (705, 706, 684, 681), (573, 579, 691, 688), (688, 691, 692, 689), (708, 709, 693, 690), (576, 572, 678, 673), (673, 678, 677, 674), (700, 704, 676, 675), (577, 574, 687, 682), (682, 687, 686, 683), (706, 707, 685, 684), (578, 575, 697, 694), (694, 697, 698, 695), (710, 711, 699, 696), (579, 578, 694, 691), (691, 694, 695, 692), (709, 710, 696, 693), (575, 569, 666, 697), (697, 666, 665, 698), (711, 703, 664, 699), (574, 573, 688, 687), (687, 688, 689, 686), (707, 708, 690, 685), (572, 571, 679, 678), (678, 679, 680, 677), (704, 705, 681, 676), (677, 680, 705, 704), (686, 689, 708, 707), (698, 665, 703, 711), (692, 695, 710, 709), (695, 698, 711, 710), (683, 686, 707, 706), (674, 677, 704, 700), (689, 692, 709, 708), (680, 683, 706, 705), (671, 674, 700, 701), (668, 671, 701, 702), (665, 668, 702, 703), (761, 760, 719, 713), (763, 762, 714, 715), (765, 764, 720, 721), (767, 766, 722, 718), (768, 761, 713, 712), (766, 765, 721, 722), (769, 763, 715, 716), (760, 767, 718, 719), (762, 768, 712, 714), (771, 770, 717, 723), (770, 769, 716, 717), (764, 771, 723, 720), (791, 790, 727, 728), (793, 792, 729, 726), (794, 791, 728, 725), (792, 795, 724, 729), (790, 793, 726, 727), (714, 712, 730, 732), (715, 714, 732, 733), (716, 715, 733, 734), (713, 719, 735, 731), (712, 713, 731, 730), (731, 735, 741, 737), (730, 731, 737, 736), (734, 733, 739, 740), (732, 730, 736, 738), (733, 732, 738, 739), (737, 741, 753, 751), (740, 739, 748, 749), (796, 743, 759, 803), (738, 736, 752, 750), (798, 745, 744, 799), (799, 744, 724, 795), (798, 797, 742, 745), (801, 747, 743, 796), (801, 800, 746, 747), (800, 794, 725, 746), (802, 803, 759, 757), (804, 802, 757, 758), (805, 806, 754, 755), (807, 804, 758, 756), (806, 807, 756, 754), (739, 738, 750, 748), (797, 740, 749, 805), (736, 737, 751, 752), (817, 814, 771, 764), (819, 813, 769, 770), (814, 819, 770, 771), (816, 812, 768, 762), (815, 811, 767, 760), (813, 809, 763, 769), (818, 810, 765, 766), (812, 808, 761, 768), (811, 818, 766, 767), (810, 817, 764, 765), (809, 816, 762, 763), (808, 815, 760, 761), (773, 729, 724, 775), (728, 772, 774, 725), (772, 773, 775, 774), (776, 773, 772, 777), (729, 773, 776, 726), (728, 727, 777, 772), (726, 776, 777, 727), (746, 725, 774, 778), (747, 746, 778, 779), (744, 780, 775, 724), (745, 781, 780, 744), (783, 782, 779, 781), (782, 743, 747, 779), (783, 781, 745, 742), (775, 780, 778, 774), (779, 778, 780, 781), (759, 743, 782, 785), (755, 784, 783, 742), (782, 783, 784, 785), (756, 758, 787, 788), (754, 756, 788, 789), (787, 758, 757, 786), (757, 759, 785, 786), (754, 789, 784, 755), (788, 787, 786, 789), (785, 784, 789, 786), (742, 797, 805, 755), (748, 750, 807, 806), (750, 752, 804, 807), (749, 748, 806, 805), (752, 751, 802, 804), (751, 753, 803, 802), (719, 718, 794, 800), (735, 719, 800, 801), (735, 801, 796, 741), (734, 740, 797, 798), (716, 799, 795, 717), (734, 798, 799, 716), (741, 796, 803, 753), (721, 720, 793, 790), (723, 717, 795, 792), (718, 722, 791, 794), (720, 723, 792, 793), (722, 721, 790, 791), (496, 502, 815, 808), (498, 497, 816, 809), (504, 503, 817, 810), (501, 505, 818, 811), (495, 496, 808, 812), (505, 504, 810, 818), (499, 498, 809, 813), (502, 501, 811, 815), (497, 495, 812, 816), (506, 500, 819, 814), (500, 499, 813, 819), (503, 506, 814, 817), (847, 844, 829, 824), (849, 843, 827, 828), (848, 840, 821, 826), (844, 849, 828, 829), (846, 842, 825, 822), (845, 841, 823, 820), (843, 848, 826, 827), (842, 847, 824, 825), (841, 846, 822, 823), (840, 845, 820, 821), (824, 829, 839, 832), (828, 827, 838, 834), (826, 821, 835, 833), (829, 828, 834, 839), (822, 825, 837, 831), (820, 823, 836, 830), (827, 826, 833, 838), (825, 824, 832, 837), (823, 822, 831, 836), (821, 820, 830, 835), (850, 855, 845, 840), (851, 856, 846, 841), (852, 857, 847, 842), (853, 858, 848, 843), (855, 851, 841, 845), (856, 852, 842, 846), (854, 859, 849, 844), (858, 850, 840, 848), (859, 853, 843, 849), (857, 854, 844, 847), (889, 886, 854, 857), (891, 885, 853, 859), (890, 882, 850, 858), (886, 891, 859, 854), (888, 884, 852, 856), (887, 883, 851, 855), (885, 890, 858, 853), (884, 889, 857, 852), (883, 888, 856, 851), (882, 887, 855, 850), (909, 906, 869, 862), (911, 905, 868, 864), (910, 902, 865, 863), (906, 911, 864, 869), (908, 904, 867, 861), (907, 903, 866, 860), (905, 910, 863, 868), (904, 909, 862, 867), (903, 908, 861, 866), (902, 907, 860, 865), (245, 294, 310, 243), (871, 243, 310, 870), (312, 250, 870, 310), (295, 308, 877, 876), (303, 302, 872, 879), (309, 314, 881, 878), (320, 305, 873, 880), (308, 309, 878, 877), (316, 295, 876, 875), (305, 304, 874, 873), (302, 316, 875, 872), (304, 303, 879, 874), (314, 320, 880, 881), (326, 327, 887, 882), (325, 324, 888, 883), (333, 330, 889, 884), (329, 328, 890, 885), (327, 325, 883, 887), (324, 333, 884, 888), (332, 331, 891, 886), (328, 326, 882, 890), (331, 329, 885, 891), (330, 332, 886, 889), (1323, 1320, 901, 894), (1325, 1319, 900, 896), (1324, 1316, 897, 895), (1320, 1325, 896, 901), (1322, 1318, 899, 893), (1321, 1317, 898, 892), (1319, 1324, 895, 900), (1318, 1323, 894, 899), (1317, 1322, 893, 898), (1316, 1321, 892, 897), (835, 830, 907, 902), (836, 831, 908, 903), (837, 832, 909, 904), (838, 833, 910, 905), (830, 836, 903, 907), (831, 837, 904, 908), (839, 834, 911, 906), (833, 835, 902, 910), (834, 838, 905, 911), (832, 839, 906, 909), (932, 929, 928, 931), (925, 973, 996, 938), (978, 926, 939, 988), (940, 1310, 927, 976, 929, 932), (937, 923, 974, 924, 1308, 944), (1312, 930, 927, 1310), (937, 996, 973, 923), (1309, 1313, 985, 947), (952, 1295, 985, 951), (949, 1299, 997, 948), (916, 990, 994, 993), (990, 991, 995, 994), (991, 992, 938, 995), (920, 953, 941, 917), (1289, 959, 960, 1291), (1290, 961, 958, 1286), (946, 989, 947, 1294), (914, 935, 942, 915), (1296, 937, 944, 1297), (917, 941, 934, 919), (1287, 954, 957, 1288), (1288, 957, 959, 1289), (918, 986, 990, 916), (1301, 1307, 1306, 1300), (1300, 988, 939, 1301), (993, 994, 935, 914), (1298, 996, 937, 1296), (919, 934, 986, 918), (934, 933, 987, 986), (933, 932, 931, 987), (1279, 970, 967, 1281), (1284, 965, 968, 1280), (1282, 964, 963, 1278), (1283, 969, 970, 1279), (1286, 958, 956, 1292), (1293, 955, 954, 1287), (1291, 960, 961, 1290), (1292, 956, 955, 1293), (970, 969, 966, 967), (969, 968, 965, 966), (967, 966, 963, 964), (966, 965, 962, 963), (1280, 968, 969, 1283), (1285, 962, 965, 1284), (1278, 963, 962, 1285), (1281, 967, 964, 1282), (1308, 924, 972, 1315), (1311, 1315, 972, 922), (1294, 947, 985, 1295), (1312, 1313, 977, 930), (987, 931, 988, 1300), (931, 928, 978, 988), (981, 982, 978, 928), (977, 982, 981, 930), (949, 948, 989, 946), (950, 949, 946, 945), (913, 950, 945, 912), (991, 1301, 939, 992), (1309, 1314, 971, 921), (1311, 922, 971, 1314), (979, 921, 971, 984), (979, 984, 975, 926), (939, 926, 975, 992), (938, 992, 975, 925), (995, 938, 996, 1298), (1297, 944, 997, 1299), (1296, 943, 1304, 1298), (915, 942, 950, 913), (973, 925, 980, 983), (983, 980, 922, 972), (976, 1002, 1000, 929), (928, 999, 1003, 981), (930, 1001, 998, 927), (927, 998, 1002, 976), (929, 1000, 999, 928), (981, 1003, 1001, 930), (1061, 1007, 1004, 1058), (1062, 1006, 1005, 1059), (1058, 1004, 1008, 1060), (1063, 1009, 1007, 1061), (1060, 1008, 1006, 1062), (1059, 1005, 1009, 1063), (1032, 1013, 1015, 1030), (1033, 1014, 1012, 1029), (1030, 1015, 1010, 1028), (1031, 1011, 1014, 1033), (1029, 1012, 1013, 1032), (1028, 1010, 1011, 1031), (1035, 1017, 1021, 1039), (1036, 1018, 1020, 1038), (1039, 1021, 1019, 1037), (1034, 1016, 1018, 1036), (1038, 1020, 1017, 1035), (1037, 1019, 1016, 1034), (1010, 1022, 1025, 1011), (1012, 1023, 1026, 1013), (1011, 1025, 1027, 1014), (1015, 1024, 1022, 1010), (1014, 1027, 1023, 1012), (1013, 1026, 1024, 1015), (1046, 1028, 1031, 1049), (1047, 1029, 1032, 1050), (1049, 1031, 1033, 1051), (1048, 1030, 1028, 1046), (1051, 1033, 1029, 1047), (1050, 1032, 1030, 1048), (1052, 1037, 1034, 1055), (1053, 1038, 1035, 1056), (1055, 1034, 1036, 1057), (1054, 1039, 1037, 1052), (1057, 1036, 1038, 1053), (1056, 1035, 1039, 1054), (1017, 1041, 1045, 1021), (1018, 1042, 1044, 1020), (1021, 1045, 1043, 1019), (1016, 1040, 1042, 1018), (1020, 1044, 1041, 1017), (1019, 1043, 1040, 1016), (1009, 1005, 1006, 1008), (1008, 1004, 1007, 1009), (999, 1050, 1048, 1003), (1002, 1051, 1047, 1000), (1003, 1048, 1046, 1001), (998, 1049, 1051, 1002), (1000, 1047, 1050, 999), (1001, 1046, 1049, 998), (1026, 1056, 1054, 1024), (1027, 1057, 1053, 1023), (1024, 1054, 1052, 1022), (1025, 1055, 1057, 1027), (1023, 1053, 1056, 1026), (1022, 1052, 1055, 1025), (1041, 1059, 1063, 1045), (1042, 1060, 1062, 1044), (1045, 1063, 1061, 1043), (1040, 1058, 1060, 1042), (1044, 1062, 1059, 1041), (1043, 1061, 1058, 1040), (1070, 977, 921, 1073), (1074, 982, 977, 1070), (1072, 978, 982, 1074), (1071, 926, 978, 1072), (1075, 979, 926, 1071), (1073, 921, 979, 1075), (1133, 1079, 1076, 1130), (1134, 1078, 1077, 1131), (1130, 1076, 1080, 1132), (1135, 1081, 1079, 1133), (1132, 1080, 1078, 1134), (1131, 1077, 1081, 1135), (1104, 1085, 1087, 1102), (1105, 1086, 1084, 1101), (1102, 1087, 1082, 1100), (1103, 1083, 1086, 1105), (1101, 1084, 1085, 1104), (1100, 1082, 1083, 1103), (1107, 1089, 1093, 1111), (1108, 1090, 1092, 1110), (1111, 1093, 1091, 1109), (1106, 1088, 1090, 1108), (1110, 1092, 1089, 1107), (1109, 1091, 1088, 1106), (1082, 1094, 1097, 1083), (1084, 1095, 1098, 1085), (1083, 1097, 1099, 1086), (1087, 1096, 1094, 1082), (1086, 1099, 1095, 1084), (1085, 1098, 1096, 1087), (1118, 1100, 1103, 1121), (1119, 1101, 1104, 1122), (1121, 1103, 1105, 1123), (1120, 1102, 1100, 1118), (1123, 1105, 1101, 1119), (1122, 1104, 1102, 1120), (1124, 1109, 1106, 1127), (1125, 1110, 1107, 1128), (1127, 1106, 1108, 1129), (1126, 1111, 1109, 1124), (1129, 1108, 1110, 1125), (1128, 1107, 1111, 1126), (1089, 1113, 1117, 1093), (1090, 1114, 1116, 1092), (1093, 1117, 1115, 1091), (1088, 1112, 1114, 1090), (1092, 1116, 1113, 1089), (1091, 1115, 1112, 1088), (1081, 1077, 1078, 1080), (1080, 1076, 1079, 1081), (1071, 1122, 1120, 1075), (1074, 1123, 1119, 1072), (1075, 1120, 1118, 1073), (1070, 1121, 1123, 1074), (1072, 1119, 1122, 1071), (1073, 1118, 1121, 1070), (1098, 1128, 1126, 1096), (1099, 1129, 1125, 1095), (1096, 1126, 1124, 1094), (1097, 1127, 1129, 1099), (1095, 1125, 1128, 1098), (1094, 1124, 1127, 1097), (1113, 1131, 1135, 1117), (1114, 1132, 1134, 1116), (1117, 1135, 1133, 1115), (1112, 1130, 1132, 1114), (1116, 1134, 1131, 1113), (1115, 1133, 1130, 1112), (1193, 1139, 1136, 1190), (1194, 1138, 1137, 1191), (1190, 1136, 1140, 1192), (1195, 1141, 1139, 1193), (1192, 1140, 1138, 1194), (1191, 1137, 1141, 1195), (1164, 1145, 1147, 1162), (1165, 1146, 1144, 1161), (1162, 1147, 1142, 1160), (1163, 1143, 1146, 1165), (1161, 1144, 1145, 1164), (1160, 1142, 1143, 1163), (1167, 1149, 1153, 1171), (1168, 1150, 1152, 1170), (1171, 1153, 1151, 1169), (1166, 1148, 1150, 1168), (1170, 1152, 1149, 1167), (1169, 1151, 1148, 1166), (1142, 1154, 1157, 1143), (1144, 1155, 1158, 1145), (1143, 1157, 1159, 1146), (1147, 1156, 1154, 1142), (1146, 1159, 1155, 1144), (1145, 1158, 1156, 1147), (1178, 1160, 1163, 1181), (1179, 1161, 1164, 1182), (1181, 1163, 1165, 1183), (1180, 1162, 1160, 1178), (1183, 1165, 1161, 1179), (1182, 1164, 1162, 1180), (1184, 1169, 1166, 1187), (1185, 1170, 1167, 1188), (1187, 1166, 1168, 1189), (1186, 1171, 1169, 1184), (1189, 1168, 1170, 1185), (1188, 1167, 1171, 1186), (1149, 1173, 1177, 1153), (1150, 1174, 1176, 1152), (1153, 1177, 1175, 1151), (1148, 1172, 1174, 1150), (1152, 1176, 1173, 1149), (1151, 1175, 1172, 1148), (1141, 1137, 1138, 1140), (1140, 1136, 1139, 1141), (1068, 1182, 1180, 1064), (1065, 1183, 1179, 1067), (1064, 1180, 1178, 1066), (1069, 1181, 1183, 1065), (1067, 1179, 1182, 1068), (1066, 1178, 1181, 1069), (1158, 1188, 1186, 1156), (1159, 1189, 1185, 1155), (1156, 1186, 1184, 1154), (1157, 1187, 1189, 1159), (1155, 1185, 1188, 1158), (1154, 1184, 1187, 1157), (1173, 1191, 1195, 1177), (1174, 1192, 1194, 1176), (1177, 1195, 1193, 1175), (1172, 1190, 1192, 1174), (1176, 1194, 1191, 1173), (1175, 1193, 1190, 1172), (1068, 925, 975, 1067), (1067, 975, 984, 1065), (1065, 984, 971, 1069), (1069, 971, 922, 1066), (1066, 922, 980, 1064), (1064, 980, 925, 1068), (1259, 1205, 1202, 1256), (1260, 1204, 1203, 1257), (1256, 1202, 1206, 1258), (1261, 1207, 1205, 1259), (1258, 1206, 1204, 1260), (1257, 1203, 1207, 1261), (1230, 1211, 1213, 1228), (1231, 1212, 1210, 1227), (1228, 1213, 1208, 1226), (1229, 1209, 1212, 1231), (1227, 1210, 1211, 1230), (1226, 1208, 1209, 1229), (1233, 1215, 1219, 1237), (1234, 1216, 1218, 1236), (1237, 1219, 1217, 1235), (1232, 1214, 1216, 1234), (1236, 1218, 1215, 1233), (1235, 1217, 1214, 1232), (1208, 1220, 1223, 1209), (1210, 1221, 1224, 1211), (1209, 1223, 1225, 1212), (1213, 1222, 1220, 1208), (1212, 1225, 1221, 1210), (1211, 1224, 1222, 1213), (1244, 1226, 1229, 1247), (1245, 1227, 1230, 1248), (1247, 1229, 1231, 1249), (1246, 1228, 1226, 1244), (1249, 1231, 1227, 1245), (1248, 1230, 1228, 1246), (1250, 1235, 1232, 1253), (1251, 1236, 1233, 1254), (1253, 1232, 1234, 1255), (1252, 1237, 1235, 1250), (1255, 1234, 1236, 1251), (1254, 1233, 1237, 1252), (1215, 1239, 1243, 1219), (1216, 1240, 1242, 1218), (1219, 1243, 1241, 1217), (1214, 1238, 1240, 1216), (1218, 1242, 1239, 1215), (1217, 1241, 1238, 1214), (1207, 1203, 1204, 1206), (1206, 1202, 1205, 1207), (1197, 1248, 1246, 1201), (1200, 1249, 1245, 1198), (1201, 1246, 1244, 1199), (1196, 1247, 1249, 1200), (1198, 1245, 1248, 1197), (1199, 1244, 1247, 1196), (1224, 1254, 1252, 1222), (1225, 1255, 1251, 1221), (1222, 1252, 1250, 1220), (1223, 1253, 1255, 1225), (1221, 1251, 1254, 1224), (1220, 1250, 1253, 1223), (1239, 1257, 1261, 1243), (1240, 1258, 1260, 1242), (1243, 1261, 1259, 1241), (1238, 1256, 1258, 1240), (1242, 1260, 1257, 1239), (1241, 1259, 1256, 1238), (1197, 923, 973, 1198), (1198, 973, 983, 1200), (1200, 983, 972, 1196), (1196, 972, 924, 1199), (1199, 924, 974, 1201), (1201, 974, 923, 1197), (958, 1268, 1262, 956), (955, 1263, 1269, 954), (954, 1269, 1267, 957), (959, 1266, 1264, 960), (960, 1264, 1265, 961), (956, 1262, 1263, 955), (957, 1267, 1266, 959), (961, 1265, 1268, 958), (1268, 1273, 1274, 1262), (1263, 1270, 1277, 1269), (1269, 1277, 1276, 1267), (1266, 1272, 1275, 1264), (1264, 1275, 1271, 1265), (1262, 1274, 1270, 1263), (1267, 1276, 1272, 1266), (1265, 1271, 1273, 1268), (1273, 1281, 1282, 1274), (1270, 1278, 1285, 1277), (1277, 1285, 1284, 1276), (1272, 1280, 1283, 1275), (1275, 1283, 1279, 1271), (1274, 1282, 1278, 1270), (1276, 1284, 1280, 1272), (1271, 1279, 1281, 1273), (934, 1292, 1293, 933), (952, 1291, 1290, 953), (933, 1293, 1287, 932), (941, 1286, 1292, 934), (940, 1288, 1289, 951), (932, 1287, 1288, 940), (953, 1290, 1286, 941), (951, 1289, 1291, 952), (1295, 1303, 1302, 1294), (1297, 936, 943, 1296), (1299, 1305, 936, 1297), (986, 1306, 1307, 990), (945, 946, 1294, 1302), (952, 953, 1303, 1295), (1303, 953, 945, 1302), (953, 920, 912, 945), (1298, 1304, 994, 995), (994, 1304, 943, 935), (943, 936, 942, 935), (942, 936, 1305, 950), (1305, 1299, 949, 950), (986, 987, 1300, 1306), (991, 990, 1307, 1301), (948, 1311, 1314, 989), (947, 989, 1314, 1309), (951, 985, 1313, 1312), (948, 997, 1315, 1311), (944, 1308, 1315, 997), (921, 977, 1313, 1309), (951, 1312, 1310, 940), (915, 913, 899, 894), (913, 912, 893, 899), (912, 920, 898, 893), (920, 917, 892, 898), (917, 919, 897, 892), (919, 918, 895, 897), (918, 916, 900, 895), (916, 993, 896, 900), (993, 914, 901, 896), (914, 915, 894, 901), (865, 860, 1321, 1316), (866, 861, 1322, 1317), (867, 862, 1323, 1318), (868, 863, 1324, 1319), (860, 866, 1317, 1321), (861, 867, 1318, 1322), (869, 864, 1325, 1320), (863, 865, 1316, 1324), (864, 868, 1319, 1325), (862, 869, 1320, 1323), (80, 88, 1331, 1332), (86, 87, 1330, 1329), (87, 85, 1335, 1330), (84, 83, 1334, 1328), (82, 86, 1329, 1327), (85, 81, 1333, 1335), (79, 84, 1328, 1326), (83, 82, 1327, 1334), (81, 80, 1332, 1333), (88, 79, 1326, 1331)])
me_roundcube_008.polygons.foreach_set('use_smooth', [True] * 1295)
me_roundcube_008.use_remesh_fix_poles = True
me_roundcube_008.use_remesh_preserve_attributes = False
me_roundcube_008.use_mirror_vertex_groups = False
me_roundcube_008.update()
arm_armature_001 = bpy.data.armatures.new('Armature.001')  # bones are not reproduced

# ---- objects
ob_light = bpy.data.objects.new('Light', light_light)
ob_camera = bpy.data.objects.new('Camera', cam_camera)
ob_claymodel = bpy.data.objects.new('ClayModel', me_roundcube_008)
ob_armature = bpy.data.objects.new('Armature', arm_armature_001)

# ---- transforms, parenting, visibility, modifiers, constraints
ob_light.location = (4.076, 1.005, 5.904)
ob_light.rotation_euler = (0.6503, 0.05522, 1.866)
ob_light.lock_rotations_4d = False
ob_light.empty_display_type = 'ARROWS'
ob_light.color = (0.0, 0.0, 0.0, 0.0)
ob_light.lineart.crease_threshold = 0.0
ob_camera.location = (7.359, -6.926, 4.958)
ob_camera.rotation_euler = (1.109, 0.0, 0.8149)
ob_camera.lock_rotations_4d = False
ob_camera.empty_display_type = 'ARROWS'
ob_camera.color = (0.0, 0.0, 0.0, 0.0)
ob_camera.display_type = 'WIRE'
ob_camera.lineart.crease_threshold = 0.0
ob_claymodel.location = (0.0, 0.0, 17.49)
ob_claymodel.lineart.crease_threshold = 0.0
_m = ob_claymodel.modifiers.new('Mirror', 'MIRROR')
_m.use_clip = True
ob_armature.location = (0.0, 0.0, 0.0)
ob_armature.show_in_front = True
ob_armature.lineart.crease_threshold = 0.0

# ---- collection membership
col_collection.objects.link(ob_light)
col_collection.objects.link(ob_camera)
col_collection.objects.link(ob_claymodel)
col_collection.objects.link(ob_armature)

# ---- scene / render settings (as saved in the file)
scene.camera = ob_camera
scene.frame_start = 1; scene.frame_end = 250; scene.frame_set(1)
scene.render.engine = 'BLENDER_EEVEE_NEXT'
scene.cycles.use_denoising = False
scene.cycles.samples = 128
scene.cycles.sampling_pattern = 'TABULATED_SOBOL'
scene.cycles.use_adaptive_sampling = False
scene.cycles.use_light_tree = False
scene.view_settings.view_transform = 'Filmic'
bpy.context.view_layer.update()
